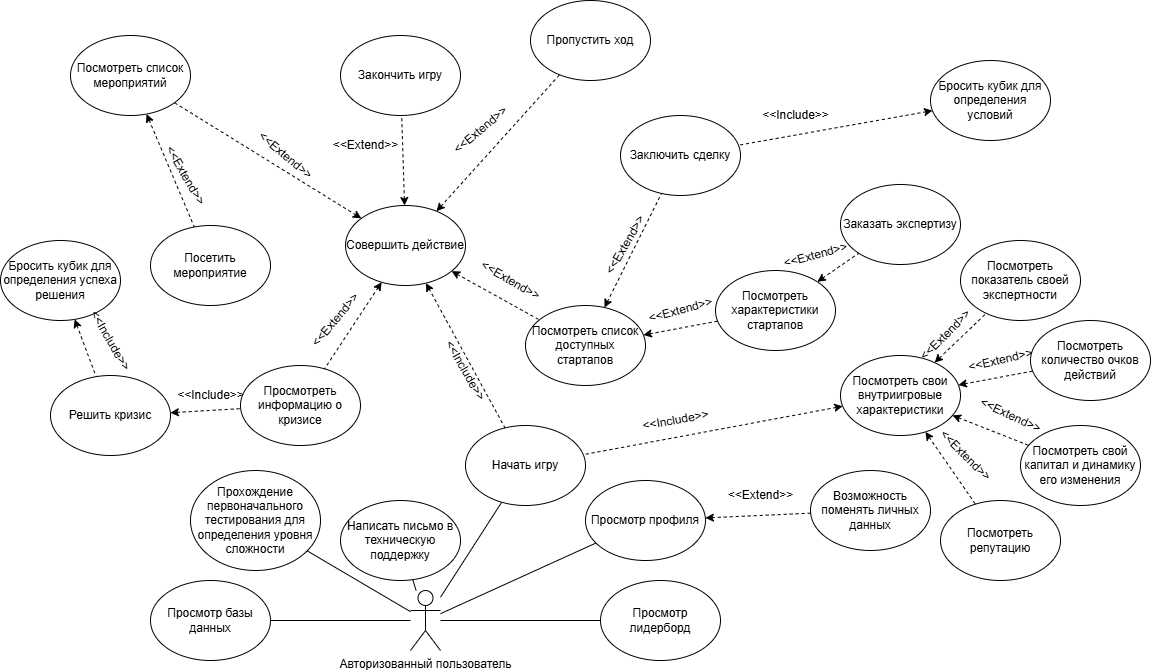

The diagram above was exported from draw.io. Its source (the exported page's mxGraphModel, read from the mxfile embedded in the PNG):
<mxGraphModel dx="1050" dy="663" grid="1" gridSize="10" guides="1" tooltips="1" connect="1" arrows="1" fold="1" page="1" pageScale="1" pageWidth="1169" pageHeight="827" math="0" shadow="0">
  <root>
    <mxCell id="0" />
    <mxCell id="1" parent="0" />
    <mxCell id="_rTNt5TDlQGcc4pw4-bN-1" value="Авторизованный пользователь" style="shape=umlActor;verticalLabelPosition=bottom;verticalAlign=top;html=1;outlineConnect=0;" vertex="1" parent="1">
      <mxGeometry x="410" y="740" width="30" height="60" as="geometry" />
    </mxCell>
    <mxCell id="_rTNt5TDlQGcc4pw4-bN-6" value="Прохождение первоначального тестирования для определения уровня сложности" style="ellipse;whiteSpace=wrap;html=1;" vertex="1" parent="1">
      <mxGeometry x="190" y="620" width="130" height="100" as="geometry" />
    </mxCell>
    <mxCell id="_rTNt5TDlQGcc4pw4-bN-7" value="" style="endArrow=none;html=1;rounded=0;" edge="1" parent="1" source="_rTNt5TDlQGcc4pw4-bN-6" target="_rTNt5TDlQGcc4pw4-bN-1">
      <mxGeometry width="50" height="50" relative="1" as="geometry">
        <mxPoint x="510" y="580" as="sourcePoint" />
        <mxPoint x="560" y="530" as="targetPoint" />
      </mxGeometry>
    </mxCell>
    <mxCell id="_rTNt5TDlQGcc4pw4-bN-8" value="Просмотр профиля" style="ellipse;whiteSpace=wrap;html=1;" vertex="1" parent="1">
      <mxGeometry x="585" y="630" width="120" height="80" as="geometry" />
    </mxCell>
    <mxCell id="_rTNt5TDlQGcc4pw4-bN-9" value="" style="endArrow=none;html=1;rounded=0;" edge="1" parent="1" source="_rTNt5TDlQGcc4pw4-bN-1" target="_rTNt5TDlQGcc4pw4-bN-8">
      <mxGeometry width="50" height="50" relative="1" as="geometry">
        <mxPoint x="510" y="580" as="sourcePoint" />
        <mxPoint x="560" y="530" as="targetPoint" />
      </mxGeometry>
    </mxCell>
    <mxCell id="_rTNt5TDlQGcc4pw4-bN-10" value="Просмотр лидерборд" style="ellipse;whiteSpace=wrap;html=1;" vertex="1" parent="1">
      <mxGeometry x="600" y="730" width="120" height="80" as="geometry" />
    </mxCell>
    <mxCell id="_rTNt5TDlQGcc4pw4-bN-11" value="" style="endArrow=none;html=1;rounded=0;" edge="1" parent="1" source="_rTNt5TDlQGcc4pw4-bN-1" target="_rTNt5TDlQGcc4pw4-bN-10">
      <mxGeometry width="50" height="50" relative="1" as="geometry">
        <mxPoint x="510" y="580" as="sourcePoint" />
        <mxPoint x="560" y="530" as="targetPoint" />
      </mxGeometry>
    </mxCell>
    <mxCell id="_rTNt5TDlQGcc4pw4-bN-12" value="Возможность поменять личных данных" style="ellipse;whiteSpace=wrap;html=1;" vertex="1" parent="1">
      <mxGeometry x="810" y="620" width="120" height="80" as="geometry" />
    </mxCell>
    <mxCell id="_rTNt5TDlQGcc4pw4-bN-15" value="" style="group" vertex="1" connectable="0" parent="1">
      <mxGeometry x="715" y="630" width="90" height="30" as="geometry" />
    </mxCell>
    <mxCell id="_rTNt5TDlQGcc4pw4-bN-13" value="" style="endArrow=none;dashed=1;html=1;rounded=0;startArrow=classic;startFill=1;" edge="1" parent="_rTNt5TDlQGcc4pw4-bN-15" source="_rTNt5TDlQGcc4pw4-bN-8" target="_rTNt5TDlQGcc4pw4-bN-12">
      <mxGeometry width="50" height="50" relative="1" as="geometry">
        <mxPoint x="25" y="20" as="sourcePoint" />
        <mxPoint x="75" y="-30" as="targetPoint" />
      </mxGeometry>
    </mxCell>
    <mxCell id="_rTNt5TDlQGcc4pw4-bN-14" value="&amp;lt;&amp;lt;Extend&amp;gt;&amp;gt;" style="text;html=1;align=center;verticalAlign=middle;resizable=0;points=[];autosize=1;strokeColor=none;fillColor=none;" vertex="1" parent="_rTNt5TDlQGcc4pw4-bN-15">
      <mxGeometry width="90" height="30" as="geometry" />
    </mxCell>
    <mxCell id="_rTNt5TDlQGcc4pw4-bN-16" value="Просмотр базы данных" style="ellipse;whiteSpace=wrap;html=1;" vertex="1" parent="1">
      <mxGeometry x="150" y="730" width="120" height="80" as="geometry" />
    </mxCell>
    <mxCell id="_rTNt5TDlQGcc4pw4-bN-17" value="" style="endArrow=none;html=1;rounded=0;" edge="1" parent="1" source="_rTNt5TDlQGcc4pw4-bN-16" target="_rTNt5TDlQGcc4pw4-bN-1">
      <mxGeometry width="50" height="50" relative="1" as="geometry">
        <mxPoint x="510" y="580" as="sourcePoint" />
        <mxPoint x="560" y="530" as="targetPoint" />
      </mxGeometry>
    </mxCell>
    <mxCell id="_rTNt5TDlQGcc4pw4-bN-18" value="Написать письмо в техническую поддержку" style="ellipse;whiteSpace=wrap;html=1;" vertex="1" parent="1">
      <mxGeometry x="340" y="650" width="120" height="80" as="geometry" />
    </mxCell>
    <mxCell id="_rTNt5TDlQGcc4pw4-bN-20" value="" style="endArrow=none;html=1;rounded=0;" edge="1" parent="1" source="_rTNt5TDlQGcc4pw4-bN-1" target="_rTNt5TDlQGcc4pw4-bN-18">
      <mxGeometry width="50" height="50" relative="1" as="geometry">
        <mxPoint x="510" y="580" as="sourcePoint" />
        <mxPoint x="560" y="530" as="targetPoint" />
      </mxGeometry>
    </mxCell>
    <mxCell id="_rTNt5TDlQGcc4pw4-bN-21" value="Начать игру" style="ellipse;whiteSpace=wrap;html=1;" vertex="1" parent="1">
      <mxGeometry x="465" y="575" width="120" height="80" as="geometry" />
    </mxCell>
    <mxCell id="_rTNt5TDlQGcc4pw4-bN-22" value="" style="endArrow=none;html=1;rounded=0;" edge="1" parent="1" source="_rTNt5TDlQGcc4pw4-bN-21" target="_rTNt5TDlQGcc4pw4-bN-1">
      <mxGeometry width="50" height="50" relative="1" as="geometry">
        <mxPoint x="510" y="580" as="sourcePoint" />
        <mxPoint x="560" y="530" as="targetPoint" />
      </mxGeometry>
    </mxCell>
    <mxCell id="_rTNt5TDlQGcc4pw4-bN-24" value="Посмотреть свои внутриигровые характеристики" style="ellipse;whiteSpace=wrap;html=1;" vertex="1" parent="1">
      <mxGeometry x="840" y="505" width="120" height="80" as="geometry" />
    </mxCell>
    <mxCell id="_rTNt5TDlQGcc4pw4-bN-25" value="" style="endArrow=none;dashed=1;html=1;rounded=0;startArrow=classic;startFill=1;" edge="1" parent="1" source="_rTNt5TDlQGcc4pw4-bN-24" target="_rTNt5TDlQGcc4pw4-bN-21">
      <mxGeometry width="50" height="50" relative="1" as="geometry">
        <mxPoint x="715" y="677" as="sourcePoint" />
        <mxPoint x="820" y="673" as="targetPoint" />
      </mxGeometry>
    </mxCell>
    <mxCell id="_rTNt5TDlQGcc4pw4-bN-26" value="&amp;lt;&amp;lt;Include&amp;gt;&amp;gt;" style="text;html=1;align=center;verticalAlign=middle;resizable=0;points=[];autosize=1;strokeColor=none;fillColor=none;rotation=-10;" vertex="1" parent="1">
      <mxGeometry x="630" y="555" width="90" height="30" as="geometry" />
    </mxCell>
    <mxCell id="_rTNt5TDlQGcc4pw4-bN-27" value="Посмотреть репутацию" style="ellipse;whiteSpace=wrap;html=1;" vertex="1" parent="1">
      <mxGeometry x="940" y="650" width="120" height="80" as="geometry" />
    </mxCell>
    <mxCell id="_rTNt5TDlQGcc4pw4-bN-28" value="Посмотреть свой капитал и динамику его изменения" style="ellipse;whiteSpace=wrap;html=1;" vertex="1" parent="1">
      <mxGeometry x="1020" y="575" width="120" height="80" as="geometry" />
    </mxCell>
    <mxCell id="_rTNt5TDlQGcc4pw4-bN-30" value="Посмотреть количество очков действий" style="ellipse;whiteSpace=wrap;html=1;" vertex="1" parent="1">
      <mxGeometry x="1030" y="470" width="120" height="80" as="geometry" />
    </mxCell>
    <mxCell id="_rTNt5TDlQGcc4pw4-bN-31" value="" style="endArrow=none;dashed=1;html=1;rounded=0;startArrow=classic;startFill=1;" edge="1" parent="1" source="_rTNt5TDlQGcc4pw4-bN-24" target="_rTNt5TDlQGcc4pw4-bN-27">
      <mxGeometry width="50" height="50" relative="1" as="geometry">
        <mxPoint x="870.1441536484892" y="563.778675564346" as="sourcePoint" />
        <mxPoint x="620" y="620" as="targetPoint" />
      </mxGeometry>
    </mxCell>
    <mxCell id="_rTNt5TDlQGcc4pw4-bN-32" value="" style="endArrow=none;dashed=1;html=1;rounded=0;startArrow=classic;startFill=1;" edge="1" parent="1" source="_rTNt5TDlQGcc4pw4-bN-24" target="_rTNt5TDlQGcc4pw4-bN-28">
      <mxGeometry width="50" height="50" relative="1" as="geometry">
        <mxPoint x="970" y="565" as="sourcePoint" />
        <mxPoint x="1042" y="620" as="targetPoint" />
      </mxGeometry>
    </mxCell>
    <mxCell id="_rTNt5TDlQGcc4pw4-bN-33" value="" style="endArrow=none;dashed=1;html=1;rounded=0;startArrow=classic;startFill=1;" edge="1" parent="1" source="_rTNt5TDlQGcc4pw4-bN-24" target="_rTNt5TDlQGcc4pw4-bN-30">
      <mxGeometry width="50" height="50" relative="1" as="geometry">
        <mxPoint x="970" y="552" as="sourcePoint" />
        <mxPoint x="1050" y="548" as="targetPoint" />
      </mxGeometry>
    </mxCell>
    <mxCell id="_rTNt5TDlQGcc4pw4-bN-37" value="&amp;lt;&amp;lt;Extend&amp;gt;&amp;gt;" style="text;html=1;align=center;verticalAlign=middle;resizable=0;points=[];autosize=1;strokeColor=none;fillColor=none;rotation=45;" vertex="1" parent="1">
      <mxGeometry x="920" y="590" width="90" height="30" as="geometry" />
    </mxCell>
    <mxCell id="_rTNt5TDlQGcc4pw4-bN-41" value="Посмотреть показатель своей экспертности" style="ellipse;whiteSpace=wrap;html=1;" vertex="1" parent="1">
      <mxGeometry x="960" y="390" width="120" height="80" as="geometry" />
    </mxCell>
    <mxCell id="_rTNt5TDlQGcc4pw4-bN-42" value="" style="endArrow=none;dashed=1;html=1;rounded=0;startArrow=classic;startFill=1;" edge="1" parent="1" source="_rTNt5TDlQGcc4pw4-bN-24" target="_rTNt5TDlQGcc4pw4-bN-41">
      <mxGeometry width="50" height="50" relative="1" as="geometry">
        <mxPoint x="968" y="544" as="sourcePoint" />
        <mxPoint x="1042" y="531" as="targetPoint" />
      </mxGeometry>
    </mxCell>
    <mxCell id="_rTNt5TDlQGcc4pw4-bN-43" value="Посмотреть список доступных стартапов" style="ellipse;whiteSpace=wrap;html=1;" vertex="1" parent="1">
      <mxGeometry x="525" y="455" width="120" height="80" as="geometry" />
    </mxCell>
    <mxCell id="_rTNt5TDlQGcc4pw4-bN-44" value="" style="endArrow=none;dashed=1;html=1;rounded=0;startArrow=classic;startFill=1;" edge="1" parent="1" source="_rTNt5TDlQGcc4pw4-bN-91" target="_rTNt5TDlQGcc4pw4-bN-43">
      <mxGeometry width="50" height="50" relative="1" as="geometry">
        <mxPoint x="550" y="390" as="sourcePoint" />
        <mxPoint x="593" y="614" as="targetPoint" />
      </mxGeometry>
    </mxCell>
    <mxCell id="_rTNt5TDlQGcc4pw4-bN-45" value="Посмотреть характеристики стартапов" style="ellipse;whiteSpace=wrap;html=1;" vertex="1" parent="1">
      <mxGeometry x="715" y="420" width="120" height="80" as="geometry" />
    </mxCell>
    <mxCell id="_rTNt5TDlQGcc4pw4-bN-46" value="" style="endArrow=none;dashed=1;html=1;rounded=0;startArrow=classic;startFill=1;" edge="1" parent="1" source="_rTNt5TDlQGcc4pw4-bN-43" target="_rTNt5TDlQGcc4pw4-bN-45">
      <mxGeometry width="50" height="50" relative="1" as="geometry">
        <mxPoint x="552" y="540" as="sourcePoint" />
        <mxPoint x="543" y="585" as="targetPoint" />
      </mxGeometry>
    </mxCell>
    <mxCell id="_rTNt5TDlQGcc4pw4-bN-50" value="Заключить сделку" style="ellipse;whiteSpace=wrap;html=1;" vertex="1" parent="1">
      <mxGeometry x="620" y="265" width="120" height="80" as="geometry" />
    </mxCell>
    <mxCell id="_rTNt5TDlQGcc4pw4-bN-51" value="" style="endArrow=none;dashed=1;html=1;rounded=0;startArrow=classic;startFill=1;" edge="1" parent="1" source="_rTNt5TDlQGcc4pw4-bN-43" target="_rTNt5TDlQGcc4pw4-bN-50">
      <mxGeometry width="50" height="50" relative="1" as="geometry">
        <mxPoint x="593" y="467" as="sourcePoint" />
        <mxPoint x="632" y="428" as="targetPoint" />
      </mxGeometry>
    </mxCell>
    <mxCell id="_rTNt5TDlQGcc4pw4-bN-52" value="Заказать экспертизу" style="ellipse;whiteSpace=wrap;html=1;" vertex="1" parent="1">
      <mxGeometry x="840" y="334" width="120" height="80" as="geometry" />
    </mxCell>
    <mxCell id="_rTNt5TDlQGcc4pw4-bN-54" value="" style="endArrow=none;dashed=1;html=1;rounded=0;startArrow=classic;startFill=1;" edge="1" parent="1" source="_rTNt5TDlQGcc4pw4-bN-45" target="_rTNt5TDlQGcc4pw4-bN-52">
      <mxGeometry width="50" height="50" relative="1" as="geometry">
        <mxPoint x="710" y="430" as="sourcePoint" />
        <mxPoint x="659" y="461" as="targetPoint" />
      </mxGeometry>
    </mxCell>
    <mxCell id="_rTNt5TDlQGcc4pw4-bN-57" value="&amp;lt;&amp;lt;Extend&amp;gt;&amp;gt;" style="text;html=1;align=center;verticalAlign=middle;resizable=0;points=[];autosize=1;strokeColor=none;fillColor=none;rotation=25;" vertex="1" parent="1">
      <mxGeometry x="965" y="550" width="90" height="30" as="geometry" />
    </mxCell>
    <mxCell id="_rTNt5TDlQGcc4pw4-bN-58" value="&amp;lt;&amp;lt;Extend&amp;gt;&amp;gt;" style="text;html=1;align=center;verticalAlign=middle;resizable=0;points=[];autosize=1;strokeColor=none;fillColor=none;rotation=-13;" vertex="1" parent="1">
      <mxGeometry x="955" y="495" width="90" height="30" as="geometry" />
    </mxCell>
    <mxCell id="_rTNt5TDlQGcc4pw4-bN-59" value="&amp;lt;&amp;lt;Extend&amp;gt;&amp;gt;" style="text;html=1;align=center;verticalAlign=middle;resizable=0;points=[];autosize=1;strokeColor=none;fillColor=none;rotation=-45;" vertex="1" parent="1">
      <mxGeometry x="900" y="470" width="90" height="30" as="geometry" />
    </mxCell>
    <mxCell id="_rTNt5TDlQGcc4pw4-bN-60" value="&amp;lt;&amp;lt;Extend&amp;gt;&amp;gt;" style="text;html=1;align=center;verticalAlign=middle;resizable=0;points=[];autosize=1;strokeColor=none;fillColor=none;rotation=-15;" vertex="1" parent="1">
      <mxGeometry x="770" y="390" width="90" height="30" as="geometry" />
    </mxCell>
    <mxCell id="_rTNt5TDlQGcc4pw4-bN-61" value="&amp;lt;&amp;lt;Extend&amp;gt;&amp;gt;" style="text;html=1;align=center;verticalAlign=middle;resizable=0;points=[];autosize=1;strokeColor=none;fillColor=none;rotation=-15;" vertex="1" parent="1">
      <mxGeometry x="635" y="445" width="90" height="30" as="geometry" />
    </mxCell>
    <mxCell id="_rTNt5TDlQGcc4pw4-bN-62" value="&amp;lt;&amp;lt;Extend&amp;gt;&amp;gt;" style="text;html=1;align=center;verticalAlign=middle;resizable=0;points=[];autosize=1;strokeColor=none;fillColor=none;rotation=-60;" vertex="1" parent="1">
      <mxGeometry x="580" y="380" width="90" height="30" as="geometry" />
    </mxCell>
    <mxCell id="_rTNt5TDlQGcc4pw4-bN-64" value="Бросить кубик для определения условий" style="ellipse;whiteSpace=wrap;html=1;" vertex="1" parent="1">
      <mxGeometry x="930" y="210" width="120" height="80" as="geometry" />
    </mxCell>
    <mxCell id="_rTNt5TDlQGcc4pw4-bN-65" value="" style="endArrow=none;dashed=1;html=1;rounded=0;startArrow=classic;startFill=1;" edge="1" parent="1" source="_rTNt5TDlQGcc4pw4-bN-64" target="_rTNt5TDlQGcc4pw4-bN-50">
      <mxGeometry width="50" height="50" relative="1" as="geometry">
        <mxPoint x="852" y="566" as="sourcePoint" />
        <mxPoint x="593" y="614" as="targetPoint" />
      </mxGeometry>
    </mxCell>
    <mxCell id="_rTNt5TDlQGcc4pw4-bN-66" value="&amp;lt;&amp;lt;Include&amp;gt;&amp;gt;" style="text;html=1;align=center;verticalAlign=middle;resizable=0;points=[];autosize=1;strokeColor=none;fillColor=none;rotation=0;" vertex="1" parent="1">
      <mxGeometry x="750" y="250" width="90" height="30" as="geometry" />
    </mxCell>
    <mxCell id="_rTNt5TDlQGcc4pw4-bN-67" value="Просмотреть информацию о кризисе" style="ellipse;whiteSpace=wrap;html=1;" vertex="1" parent="1">
      <mxGeometry x="240" y="515" width="120" height="80" as="geometry" />
    </mxCell>
    <mxCell id="_rTNt5TDlQGcc4pw4-bN-68" value="Решить кризис" style="ellipse;whiteSpace=wrap;html=1;" vertex="1" parent="1">
      <mxGeometry x="50" y="525" width="120" height="80" as="geometry" />
    </mxCell>
    <mxCell id="_rTNt5TDlQGcc4pw4-bN-69" value="Бросить кубик для определения успеха решения" style="ellipse;whiteSpace=wrap;html=1;" vertex="1" parent="1">
      <mxGeometry y="390" width="120" height="80" as="geometry" />
    </mxCell>
    <mxCell id="_rTNt5TDlQGcc4pw4-bN-70" value="" style="endArrow=none;dashed=1;html=1;rounded=0;startArrow=classic;startFill=1;" edge="1" parent="1" source="_rTNt5TDlQGcc4pw4-bN-91" target="_rTNt5TDlQGcc4pw4-bN-67">
      <mxGeometry width="50" height="50" relative="1" as="geometry">
        <mxPoint x="585" y="464" as="sourcePoint" />
        <mxPoint x="390" y="490" as="targetPoint" />
      </mxGeometry>
    </mxCell>
    <mxCell id="_rTNt5TDlQGcc4pw4-bN-71" value="" style="endArrow=none;dashed=1;html=1;rounded=0;startArrow=classic;startFill=1;" edge="1" parent="1" source="_rTNt5TDlQGcc4pw4-bN-68" target="_rTNt5TDlQGcc4pw4-bN-67">
      <mxGeometry width="50" height="50" relative="1" as="geometry">
        <mxPoint x="426" y="565" as="sourcePoint" />
        <mxPoint x="489" y="600" as="targetPoint" />
      </mxGeometry>
    </mxCell>
    <mxCell id="_rTNt5TDlQGcc4pw4-bN-72" value="" style="endArrow=none;dashed=1;html=1;rounded=0;startArrow=classic;startFill=1;" edge="1" parent="1" source="_rTNt5TDlQGcc4pw4-bN-69" target="_rTNt5TDlQGcc4pw4-bN-68">
      <mxGeometry width="50" height="50" relative="1" as="geometry">
        <mxPoint x="270" y="540" as="sourcePoint" />
        <mxPoint x="320" y="540" as="targetPoint" />
      </mxGeometry>
    </mxCell>
    <mxCell id="_rTNt5TDlQGcc4pw4-bN-74" value="&amp;lt;&amp;lt;Include&amp;gt;&amp;gt;" style="text;html=1;align=center;verticalAlign=middle;resizable=0;points=[];autosize=1;strokeColor=none;fillColor=none;rotation=0;" vertex="1" parent="1">
      <mxGeometry x="165" y="530" width="90" height="30" as="geometry" />
    </mxCell>
    <mxCell id="_rTNt5TDlQGcc4pw4-bN-75" value="&amp;lt;&amp;lt;Include&amp;gt;&amp;gt;" style="text;html=1;align=center;verticalAlign=middle;resizable=0;points=[];autosize=1;strokeColor=none;fillColor=none;rotation=60;" vertex="1" parent="1">
      <mxGeometry x="65" y="475" width="90" height="30" as="geometry" />
    </mxCell>
    <mxCell id="_rTNt5TDlQGcc4pw4-bN-76" value="Посмотреть список мероприятий" style="ellipse;whiteSpace=wrap;html=1;" vertex="1" parent="1">
      <mxGeometry x="70" y="185" width="120" height="80" as="geometry" />
    </mxCell>
    <mxCell id="_rTNt5TDlQGcc4pw4-bN-77" value="" style="endArrow=none;dashed=1;html=1;rounded=0;startArrow=classic;startFill=1;" edge="1" parent="1" source="_rTNt5TDlQGcc4pw4-bN-91" target="_rTNt5TDlQGcc4pw4-bN-76">
      <mxGeometry width="50" height="50" relative="1" as="geometry">
        <mxPoint x="426" y="565" as="sourcePoint" />
        <mxPoint x="320" y="280" as="targetPoint" />
      </mxGeometry>
    </mxCell>
    <mxCell id="_rTNt5TDlQGcc4pw4-bN-78" value="Посетить мероприятие" style="ellipse;whiteSpace=wrap;html=1;" vertex="1" parent="1">
      <mxGeometry x="150" y="375" width="120" height="80" as="geometry" />
    </mxCell>
    <mxCell id="_rTNt5TDlQGcc4pw4-bN-79" value="" style="endArrow=none;dashed=1;html=1;rounded=0;startArrow=classic;startFill=1;" edge="1" parent="1" source="_rTNt5TDlQGcc4pw4-bN-76" target="_rTNt5TDlQGcc4pw4-bN-78">
      <mxGeometry width="50" height="50" relative="1" as="geometry">
        <mxPoint x="455" y="478" as="sourcePoint" />
        <mxPoint x="515" y="587" as="targetPoint" />
      </mxGeometry>
    </mxCell>
    <mxCell id="_rTNt5TDlQGcc4pw4-bN-80" value="&amp;lt;&amp;lt;Include&amp;gt;&amp;gt;" style="text;html=1;align=center;verticalAlign=middle;resizable=0;points=[];autosize=1;strokeColor=none;fillColor=none;rotation=60;" vertex="1" parent="1">
      <mxGeometry x="420" y="505" width="90" height="30" as="geometry" />
    </mxCell>
    <mxCell id="_rTNt5TDlQGcc4pw4-bN-85" value="&amp;lt;&amp;lt;Extend&amp;gt;&amp;gt;" style="text;html=1;align=center;verticalAlign=middle;resizable=0;points=[];autosize=1;strokeColor=none;fillColor=none;rotation=60;" vertex="1" parent="1">
      <mxGeometry x="140" y="310" width="90" height="30" as="geometry" />
    </mxCell>
    <mxCell id="_rTNt5TDlQGcc4pw4-bN-87" value="Закончить игру" style="ellipse;whiteSpace=wrap;html=1;" vertex="1" parent="1">
      <mxGeometry x="340" y="185" width="120" height="80" as="geometry" />
    </mxCell>
    <mxCell id="_rTNt5TDlQGcc4pw4-bN-88" value="" style="endArrow=none;dashed=1;html=1;rounded=0;startArrow=classic;startFill=1;" edge="1" parent="1" source="_rTNt5TDlQGcc4pw4-bN-91" target="_rTNt5TDlQGcc4pw4-bN-87">
      <mxGeometry width="50" height="50" relative="1" as="geometry">
        <mxPoint x="445" y="520" as="sourcePoint" />
        <mxPoint x="500" y="320" as="targetPoint" />
      </mxGeometry>
    </mxCell>
    <mxCell id="_rTNt5TDlQGcc4pw4-bN-90" value="Пропустить ход" style="ellipse;whiteSpace=wrap;html=1;" vertex="1" parent="1">
      <mxGeometry x="530" y="150" width="120" height="80" as="geometry" />
    </mxCell>
    <mxCell id="_rTNt5TDlQGcc4pw4-bN-91" value="Совершить действие" style="ellipse;whiteSpace=wrap;html=1;" vertex="1" parent="1">
      <mxGeometry x="345" y="355" width="120" height="80" as="geometry" />
    </mxCell>
    <mxCell id="_rTNt5TDlQGcc4pw4-bN-92" value="" style="endArrow=none;dashed=1;html=1;rounded=0;startArrow=classic;startFill=1;" edge="1" parent="1" source="_rTNt5TDlQGcc4pw4-bN-91" target="_rTNt5TDlQGcc4pw4-bN-21">
      <mxGeometry width="50" height="50" relative="1" as="geometry">
        <mxPoint x="185" y="261" as="sourcePoint" />
        <mxPoint x="405" y="389" as="targetPoint" />
      </mxGeometry>
    </mxCell>
    <mxCell id="_rTNt5TDlQGcc4pw4-bN-93" value="" style="endArrow=none;dashed=1;html=1;rounded=0;startArrow=classic;startFill=1;" edge="1" parent="1" source="_rTNt5TDlQGcc4pw4-bN-91" target="_rTNt5TDlQGcc4pw4-bN-90">
      <mxGeometry width="50" height="50" relative="1" as="geometry">
        <mxPoint x="371" y="378" as="sourcePoint" />
        <mxPoint x="184" y="262" as="targetPoint" />
      </mxGeometry>
    </mxCell>
    <mxCell id="_rTNt5TDlQGcc4pw4-bN-94" value="&amp;lt;&amp;lt;Extend&amp;gt;&amp;gt;" style="text;html=1;align=center;verticalAlign=middle;resizable=0;points=[];autosize=1;strokeColor=none;fillColor=none;rotation=-50;" vertex="1" parent="1">
      <mxGeometry x="290" y="455" width="90" height="30" as="geometry" />
    </mxCell>
    <mxCell id="_rTNt5TDlQGcc4pw4-bN-95" value="&amp;lt;&amp;lt;Extend&amp;gt;&amp;gt;" style="text;html=1;align=center;verticalAlign=middle;resizable=0;points=[];autosize=1;strokeColor=none;fillColor=none;rotation=40;" vertex="1" parent="1">
      <mxGeometry x="240" y="290" width="90" height="30" as="geometry" />
    </mxCell>
    <mxCell id="_rTNt5TDlQGcc4pw4-bN-96" value="&amp;lt;&amp;lt;Extend&amp;gt;&amp;gt;" style="text;html=1;align=center;verticalAlign=middle;resizable=0;points=[];autosize=1;strokeColor=none;fillColor=none;rotation=0;" vertex="1" parent="1">
      <mxGeometry x="320" y="280" width="90" height="30" as="geometry" />
    </mxCell>
    <mxCell id="_rTNt5TDlQGcc4pw4-bN-97" value="&amp;lt;&amp;lt;Extend&amp;gt;&amp;gt;" style="text;html=1;align=center;verticalAlign=middle;resizable=0;points=[];autosize=1;strokeColor=none;fillColor=none;rotation=-40;" vertex="1" parent="1">
      <mxGeometry x="435" y="265" width="90" height="30" as="geometry" />
    </mxCell>
    <mxCell id="_rTNt5TDlQGcc4pw4-bN-98" value="&amp;lt;&amp;lt;Extend&amp;gt;&amp;gt;" style="text;html=1;align=center;verticalAlign=middle;resizable=0;points=[];autosize=1;strokeColor=none;fillColor=none;rotation=30;" vertex="1" parent="1">
      <mxGeometry x="465" y="415" width="90" height="30" as="geometry" />
    </mxCell>
  </root>
</mxGraphModel>